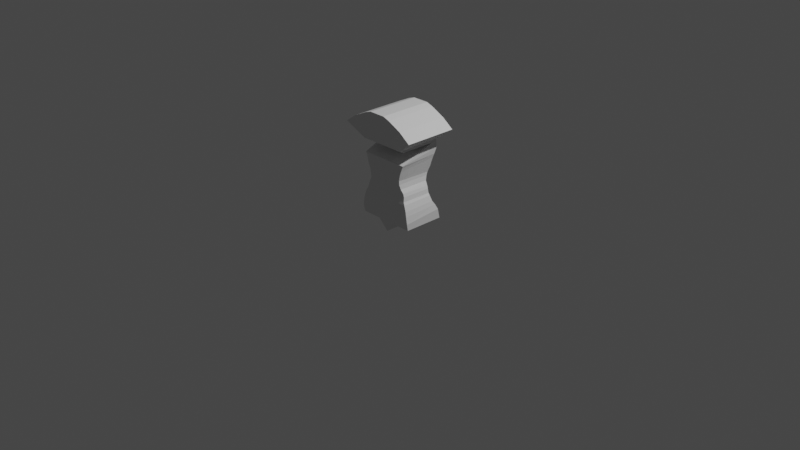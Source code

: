 # Source: humanbody.blend  (saved by Blender 3.3.6; exported with 4.5.12 LTS)
import bpy
from mathutils import Matrix  # noqa: F401  (used for matrix-valued properties, if any)

bpy.ops.wm.read_factory_settings(use_empty=True)
scene = bpy.context.scene
scene.name = 'Scene'

# ---- collections
col_collection = bpy.data.collections.new('Collection'); scene.collection.children.link(col_collection)

# ---- world
world_world = bpy.data.worlds.new('World'); scene.world = world_world
world_world.use_nodes = True; world_world.node_tree.nodes.clear()
_N = world_world.node_tree.nodes; _L = world_world.node_tree.links
n0 = _N.new('ShaderNodeOutputWorld'); n0.name = 'World Output'; n0.location = (300, 300)
n1 = _N.new('ShaderNodeBackground'); n1.name = 'Background'; n1.location = (10, 300)
n1.inputs[0].default_value = (0.05088, 0.05088, 0.05088, 1.0)
_L.new(n1.outputs[0], n0.inputs[0])
n0.is_active_output = True
world_world.color = (0.05088, 0.05088, 0.05088)
world_world.use_sun_shadow = False
world_world.sun_shadow_jitter_overblur = 0.0

# ---- cameras
cam_camera = bpy.data.cameras.new('Camera')
cam_camera.clip_end = 100.0
cam_camera.ortho_scale = 7.314

# ---- lights
light_light = bpy.data.lights.new('Light', 'POINT')
light_light.transmission_factor = 0.0
light_light.energy = 1000.0
light_light.shadow_soft_size = 0.1
light_light.shadow_maximum_resolution = 0.006
light_light.use_absolute_resolution = True

# ---- meshes
me_cubo_001 = bpy.data.meshes.new('Cubo.001')
me_cubo_001.from_pydata([(-1.086, -0.618, 0.132), (-1.086, -1.0, 3.829), (-1.086, 0.9013, 0.132), (-1.086, 1.0, 3.829), (0.0, -0.57, -0.2805), (0.0, -1.0, 3.829), (0.0, 0.57, -0.2805), (0.0, 1.0, 3.829), (-1.063, -0.6793, 0.6554), (-1.063, 0.7044, 0.6945), (0.0, 0.7044, 0.6945), (0.0, -0.6793, 0.6554), (-1.101, 0.8022, 0.5009), (0.0, 0.8022, 0.5009), (0.0, -0.6722, 0.3835), (-1.101, -0.6722, 0.3835), (-1.024, -0.6672, 0.8305), (-1.024, 0.6001, 0.8435), (0.0, 0.6006, 0.8413), (0.0, -0.6678, 0.8282), (-0.95, -0.6547, 1.043), (-0.95, 0.5503, 1.043), (0.0, 0.5503, 1.043), (0.0, -0.6547, 1.043), (-0.8941, -0.6312, 1.138), (-0.8941, 0.5457, 1.126), (0.0, 0.5457, 1.126), (0.0, -0.6312, 1.138), (-0.8678, -0.5945, 1.305), (-0.8678, 0.5318, 1.285), (0.0, 0.5318, 1.285), (0.0, -0.5945, 1.305), (-0.8289, -0.59, 1.414), (-0.8289, 0.5441, 1.381), (0.0, 0.5441, 1.381), (0.0, -0.59, 1.414), (-0.7385, -0.6185, 1.558), (-0.7385, 0.5627, 1.54), (0.0, 0.5627, 1.54), (0.0, -0.6185, 1.558), (-0.7114, -0.6651, 1.734), (-0.7114, 0.6172, 1.72), (0.0, 0.6172, 1.72), (0.0, -0.6651, 1.734), (-0.7112, -0.6784, 1.871), (-0.7777, -0.7029, 2.096), (-0.8196, -0.6961, 2.237), (-0.8664, -0.6893, 2.372), (-0.9131, -0.6978, 2.477), (-0.9599, -0.8055, 3.125), (-1.007, -0.8779, 3.387), (-1.007, 0.8779, 3.387), (-0.9599, 0.8055, 3.125), (-0.9131, 0.7749, 2.526), (-0.8664, 0.7558, 2.385), (-0.8196, 0.7366, 2.22), (-0.7777, 0.7283, 2.072), (-0.7112, 0.6618, 1.833), (0.0, 0.8779, 3.387), (0.0, 0.8055, 3.125), (0.0, 0.7749, 2.526), (0.0, 0.7558, 2.385), (0.0, 0.7366, 2.22), (0.0, 0.7283, 2.072), (0.0, 0.6618, 1.833), (0.0, -0.8779, 3.387), (0.0, -0.8055, 3.125), (0.0, -0.6978, 2.477), (0.0, -0.6893, 2.372), (0.0, -0.6961, 2.237), (0.0, -0.7029, 2.096), (0.0, -0.6784, 1.871), (-0.9526, 0.5987, 2.979), (-0.9526, 0.8379, 2.753), (0.0, 0.8379, 2.753), (0.0, 0.5987, 2.979), (-0.343, 0.9013, 0.1282), (-0.343, 1.0, 3.829), (-0.343, -0.618, 0.1282), (-0.343, -1.0, 3.829), (-0.3358, -0.6793, 0.6554), (-0.3358, 0.7044, 0.6945), (-0.3478, 0.8022, 0.5009), (-0.3478, -0.6722, 0.3835), (-0.3235, -0.6676, 0.8289), (-0.3235, 0.6004, 0.842), (-0.3002, -0.6547, 1.043), (-0.3002, 0.5503, 1.043), (-0.2825, -0.6312, 1.138), (-0.2825, 0.5457, 1.126), (-0.2742, -0.5945, 1.305), (-0.2742, 0.5318, 1.285), (-0.2619, -0.59, 1.414), (-0.2619, 0.5441, 1.381), (-0.2334, -0.6185, 1.558), (-0.2334, 0.5627, 1.54), (-0.2248, -0.6651, 1.734), (-0.2248, 0.6172, 1.72), (-0.2247, -0.6784, 1.871), (-0.2457, -0.7029, 2.096), (-0.259, -0.6961, 2.237), (-0.2737, -0.6893, 2.372), (-0.2885, -0.6978, 2.477), (-0.3033, -0.8055, 3.125), (-0.3181, -0.8779, 3.387), (-0.2247, 0.6618, 1.833), (-0.2457, 0.7283, 2.072), (-0.259, 0.7366, 2.22), (-0.2737, 0.7558, 2.385), (-0.2885, 0.7749, 2.526), (-0.3033, 0.8055, 3.125), (-0.3181, 0.8779, 3.387), (-0.301, 0.8379, 2.753), (-0.301, 0.5987, 2.979), (0.0, -0.6104, 0.1282), (0.0, 0.9023, 0.1282), (-0.5594, -1.0, 4.079), (-0.5594, 1.0, 4.079), (0.0, -1.0, 4.164), (0.0, 1.0, 4.164), (-0.3101, 1.0, 4.164), (-0.3101, -1.0, 4.164), (-1.007, -0.8779, 3.387), (-1.086, -1.0, 3.829), (-1.086, 1.0, 3.829), (-0.9599, -0.8055, 3.125), (-1.007, 0.8779, 3.387), (-0.9599, 0.8055, 3.125), (-1.167, -0.8779, 3.238), (-1.518, -1.0, 3.518), (-1.518, 1.0, 3.518), (-0.959, -0.8055, 3.072), (-1.167, 0.8779, 3.238), (-0.959, 0.8055, 3.072), (-0.9571, -0.7421, 2.988), (-0.9571, 0.8179, 2.982), (0.0, 0.8179, 2.982), (0.0, -0.7421, 2.988), (-0.3024, 0.8179, 2.982), (-0.3024, -0.7421, 2.988)], [], [(50, 1, 123, 122), (111, 77, 7, 58), (58, 7, 5, 65), (104, 79, 1, 50), (76, 6, 4, 78), (79, 5, 118, 121), (83, 80, 8, 15), (13, 10, 11, 14), (82, 81, 10, 13), (15, 8, 9, 12), (0, 15, 12, 2), (76, 82, 13, 115), (6, 115, 114, 4), (78, 83, 15, 0), (80, 84, 16, 8), (10, 18, 19, 11), (81, 85, 18, 10), (8, 16, 17, 9), (84, 86, 20, 16), (18, 22, 23, 19), (85, 87, 22, 18), (16, 20, 21, 17), (86, 88, 24, 20), (22, 26, 27, 23), (87, 89, 26, 22), (20, 24, 25, 21), (88, 90, 28, 24), (26, 30, 31, 27), (89, 91, 30, 26), (24, 28, 29, 25), (90, 92, 32, 28), (30, 34, 35, 31), (91, 93, 34, 30), (28, 32, 33, 29), (92, 94, 36, 32), (34, 38, 39, 35), (93, 95, 38, 34), (32, 36, 37, 33), (94, 96, 40, 36), (38, 42, 43, 39), (95, 97, 42, 38), (36, 40, 41, 37), (96, 98, 44, 40), (98, 99, 45, 44), (99, 100, 46, 45), (100, 101, 47, 46), (101, 102, 48, 47), (139, 103, 49, 134), (103, 104, 50, 49), (42, 64, 71, 43), (64, 63, 70, 71), (63, 62, 69, 70), (62, 61, 68, 69), (61, 60, 67, 68), (136, 59, 66, 137), (59, 58, 65, 66), (97, 105, 64, 42), (105, 106, 63, 64), (106, 107, 62, 63), (107, 108, 61, 62), (108, 109, 60, 61), (138, 110, 59, 136), (110, 111, 58, 59), (40, 44, 57, 41), (44, 45, 56, 57), (45, 46, 55, 56), (46, 47, 54, 55), (47, 48, 53, 54), (134, 49, 52, 135), (3, 51, 126, 124), (48, 72, 73, 53), (109, 112, 74, 60), (60, 74, 75, 67), (102, 113, 72, 48), (67, 75, 113, 102), (53, 73, 112, 109), (52, 51, 111, 110), (135, 52, 110, 138), (54, 53, 109, 108), (55, 54, 108, 107), (56, 55, 107, 106), (57, 56, 106, 105), (41, 57, 105, 97), (66, 65, 104, 103), (137, 66, 103, 139), (68, 67, 102, 101), (69, 68, 101, 100), (70, 69, 100, 99), (71, 70, 99, 98), (43, 71, 98, 96), (37, 41, 97, 95), (39, 43, 96, 94), (33, 37, 95, 93), (35, 39, 94, 92), (29, 33, 93, 91), (31, 35, 92, 90), (25, 29, 91, 89), (27, 31, 90, 88), (21, 25, 89, 87), (23, 27, 88, 86), (17, 21, 87, 85), (19, 23, 86, 84), (9, 17, 85, 81), (11, 19, 84, 80), (4, 114, 78), (2, 12, 82, 76), (12, 9, 81, 82), (14, 11, 80, 83), (7, 77, 120, 119), (2, 76, 78, 0), (65, 5, 79, 104), (51, 3, 77, 111), (78, 114, 14, 83), (115, 6, 76), (114, 115, 13, 14), (120, 117, 116, 121), (119, 120, 121, 118), (5, 7, 119, 118), (77, 3, 117, 120), (3, 1, 116, 117), (1, 79, 121, 116), (126, 127, 133, 132), (123, 124, 130, 129), (52, 49, 125, 127), (51, 52, 127, 126), (1, 3, 124, 123), (49, 50, 122, 125), (128, 129, 130, 132), (131, 128, 132, 133), (125, 122, 128, 131), (122, 123, 129, 128), (127, 125, 131, 133), (124, 126, 132, 130), (75, 137, 139, 113), (73, 135, 138, 112), (72, 134, 135, 73), (112, 138, 136, 74), (74, 136, 137, 75), (113, 139, 134, 72)])
_uv = me_cubo_001.uv_layers.new(name='MapaUV')
_uv.uv.foreach_set('vector', [0.5981, 1.0, 0.625, 1.0, 0.625, 1.0, 0.5981, 1.0, 0.5981, 0.421, 0.625, 0.421, 0.625, 0.5, 0.5981, 0.5, 0.5981, 0.5, 0.625, 0.5, 0.625, 0.75, 0.5981, 0.75, 0.5981, 0.829, 0.625, 0.829, 0.625, 1.0, 0.5981, 1.0, 0.296, 0.5, 0.375, 0.5, 0.375, 0.75, 0.296, 0.75, 0.625, 0.829, 0.625, 0.75, 0.625, 0.75, 0.625, 0.829, 0.4225, 0.829, 0.4343, 0.829, 0.4343, 1.0, 0.4225, 1.0, 0.4225, 0.5, 0.4343, 0.5, 0.4343, 0.75, 0.4225, 0.75, 0.4225, 0.421, 0.4343, 0.421, 0.4343, 0.5, 0.4225, 0.5, 0.4225, 0.0, 0.4343, 0.0, 0.4343, 0.25, 0.4225, 0.25, 0.375, 0.0, 0.4225, 0.0, 0.4225, 0.25, 0.375, 0.25, 0.375, 0.421, 0.4225, 0.421, 0.4225, 0.5, 0.3999, 0.5, 0.375, 0.5, 0.3999, 0.5, 0.3999, 0.75, 0.375, 0.75, 0.375, 0.829, 0.4225, 0.829, 0.4225, 1.0, 0.375, 1.0, 0.4343, 0.829, 0.443, 0.829, 0.443, 1.0, 0.4343, 1.0, 0.4343, 0.5, 0.443, 0.5, 0.443, 0.75, 0.4343, 0.75, 0.4343, 0.421, 0.443, 0.421, 0.443, 0.5, 0.4343, 0.5, 0.4343, 0.0, 0.443, 0.0, 0.443, 0.25, 0.4343, 0.25, 0.443, 0.829, 0.4555, 0.829, 0.4555, 1.0, 0.443, 1.0, 0.443, 0.5, 0.4555, 0.5, 0.4555, 0.75, 0.443, 0.75, 0.443, 0.421, 0.4555, 0.421, 0.4555, 0.5, 0.443, 0.5, 0.443, 0.0, 0.4555, 0.0, 0.4555, 0.25, 0.443, 0.25, 0.4555, 0.829, 0.4606, 0.829, 0.4606, 1.0, 0.4555, 1.0, 0.4555, 0.5, 0.4606, 0.5, 0.4606, 0.75, 0.4555, 0.75, 0.4555, 0.421, 0.4606, 0.421, 0.4606, 0.5, 0.4555, 0.5, 0.4555, 0.0, 0.4606, 0.0, 0.4606, 0.25, 0.4555, 0.25, 0.4606, 0.829, 0.4703, 0.829, 0.4703, 1.0, 0.4606, 1.0, 0.4606, 0.5, 0.4703, 0.5, 0.4703, 0.75, 0.4606, 0.75, 0.4606, 0.421, 0.4703, 0.421, 0.4703, 0.5, 0.4606, 0.5, 0.4606, 0.0, 0.4703, 0.0, 0.4703, 0.25, 0.4606, 0.25, 0.4703, 0.829, 0.4761, 0.829, 0.4761, 1.0, 0.4703, 1.0, 0.4703, 0.5, 0.4761, 0.5, 0.4761, 0.75, 0.4703, 0.75, 0.4703, 0.421, 0.4761, 0.421, 0.4761, 0.5, 0.4703, 0.5, 0.4703, 0.0, 0.4761, 0.0, 0.4761, 0.25, 0.4703, 0.25, 0.4761, 0.829, 0.4862, 0.829, 0.4862, 1.0, 0.4761, 1.0, 0.4761, 0.5, 0.4862, 0.5, 0.4862, 0.75, 0.4761, 0.75, 0.4761, 0.421, 0.4862, 0.421, 0.4862, 0.5, 0.4761, 0.5, 0.4761, 0.0, 0.4862, 0.0, 0.4862, 0.25, 0.4761, 0.25, 0.4862, 0.829, 0.4974, 0.829, 0.4974, 1.0, 0.4862, 1.0, 0.4862, 0.5, 0.4974, 0.5, 0.4974, 0.75, 0.4862, 0.75, 0.4862, 0.421, 0.4974, 0.421, 0.4974, 0.5, 0.4862, 0.5, 0.4862, 0.0, 0.4974, 0.0, 0.4974, 0.25, 0.4862, 0.25, 0.4974, 0.829, 0.5024, 0.829, 0.5024, 1.0, 0.4974, 1.0, 0.5024, 0.829, 0.5183, 0.829, 0.5183, 1.0, 0.5024, 1.0, 0.5183, 0.829, 0.5343, 0.829, 0.5343, 1.0, 0.5183, 1.0, 0.5343, 0.829, 0.5503, 0.829, 0.5503, 1.0, 0.5343, 1.0, 0.5503, 0.829, 0.5662, 0.829, 0.5662, 1.0, 0.5503, 1.0, 0.5783, 0.829, 0.5822, 0.829, 0.5822, 1.0, 0.5783, 1.0, 0.5822, 0.829, 0.5981, 0.829, 0.5981, 1.0, 0.5822, 1.0, 0.4974, 0.5, 0.5024, 0.5, 0.5024, 0.75, 0.4974, 0.75, 0.5024, 0.5, 0.5183, 0.5, 0.5183, 0.75, 0.5024, 0.75, 0.5183, 0.5, 0.5343, 0.5, 0.5343, 0.75, 0.5183, 0.75, 0.5343, 0.5, 0.5503, 0.5, 0.5503, 0.75, 0.5343, 0.75, 0.5503, 0.5, 0.5662, 0.5, 0.5662, 0.75, 0.5503, 0.75, 0.5783, 0.5, 0.5822, 0.5, 0.5822, 0.75, 0.5783, 0.75, 0.5822, 0.5, 0.5981, 0.5, 0.5981, 0.75, 0.5822, 0.75, 0.4974, 0.421, 0.5024, 0.421, 0.5024, 0.5, 0.4974, 0.5, 0.5024, 0.421, 0.5183, 0.421, 0.5183, 0.5, 0.5024, 0.5, 0.5183, 0.421, 0.5343, 0.421, 0.5343, 0.5, 0.5183, 0.5, 0.5343, 0.421, 0.5503, 0.421, 0.5503, 0.5, 0.5343, 0.5, 0.5503, 0.421, 0.5662, 0.421, 0.5662, 0.5, 0.5503, 0.5, 0.5783, 0.421, 0.5822, 0.421, 0.5822, 0.5, 0.5783, 0.5, 0.5822, 0.421, 0.5981, 0.421, 0.5981, 0.5, 0.5822, 0.5, 0.4974, 0.0, 0.5024, 0.0, 0.5024, 0.25, 0.4974, 0.25, 0.5024, 0.0, 0.5183, 0.0, 0.5183, 0.25, 0.5024, 0.25, 0.5183, 0.0, 0.5343, 0.0, 0.5343, 0.25, 0.5183, 0.25, 0.5343, 0.0, 0.5503, 0.0, 0.5503, 0.25, 0.5343, 0.25, 0.5503, 0.0, 0.5662, 0.0, 0.5662, 0.25, 0.5503, 0.25, 0.5783, 0.0, 0.5822, 0.0, 0.5822, 0.25, 0.5783, 0.25, 0.625, 0.25, 0.5981, 0.25, 0.5981, 0.25, 0.625, 0.25, 0.5662, 0.0, 0.5722, 0.0, 0.5722, 0.25, 0.5662, 0.25, 0.5662, 0.421, 0.5722, 0.421, 0.5722, 0.5, 0.5662, 0.5, 0.5662, 0.5, 0.5722, 0.5, 0.5722, 0.75, 0.5662, 0.75, 0.5662, 0.829, 0.5722, 0.829, 0.5722, 1.0, 0.5662, 1.0, 0.5662, 0.75, 0.5722, 0.75, 0.5722, 0.829, 0.5662, 0.829, 0.5662, 0.25, 0.5722, 0.25, 0.5722, 0.421, 0.5662, 0.421, 0.5822, 0.25, 0.5981, 0.25, 0.5981, 0.421, 0.5822, 0.421, 0.5783, 0.25, 0.5822, 0.25, 0.5822, 0.421, 0.5783, 0.421, 0.5503, 0.25, 0.5662, 0.25, 0.5662, 0.421, 0.5503, 0.421, 0.5343, 0.25, 0.5503, 0.25, 0.5503, 0.421, 0.5343, 0.421, 0.5183, 0.25, 0.5343, 0.25, 0.5343, 0.421, 0.5183, 0.421, 0.5024, 0.25, 0.5183, 0.25, 0.5183, 0.421, 0.5024, 0.421, 0.4974, 0.25, 0.5024, 0.25, 0.5024, 0.421, 0.4974, 0.421, 0.5822, 0.75, 0.5981, 0.75, 0.5981, 0.829, 0.5822, 0.829, 0.5783, 0.75, 0.5822, 0.75, 0.5822, 0.829, 0.5783, 0.829, 0.5503, 0.75, 0.5662, 0.75, 0.5662, 0.829, 0.5503, 0.829, 0.5343, 0.75, 0.5503, 0.75, 0.5503, 0.829, 0.5343, 0.829, 0.5183, 0.75, 0.5343, 0.75, 0.5343, 0.829, 0.5183, 0.829, 0.5024, 0.75, 0.5183, 0.75, 0.5183, 0.829, 0.5024, 0.829, 0.4974, 0.75, 0.5024, 0.75, 0.5024, 0.829, 0.4974, 0.829, 0.4862, 0.25, 0.4974, 0.25, 0.4974, 0.421, 0.4862, 0.421, 0.4862, 0.75, 0.4974, 0.75, 0.4974, 0.829, 0.4862, 0.829, 0.4761, 0.25, 0.4862, 0.25, 0.4862, 0.421, 0.4761, 0.421, 0.4761, 0.75, 0.4862, 0.75, 0.4862, 0.829, 0.4761, 0.829, 0.4703, 0.25, 0.4761, 0.25, 0.4761, 0.421, 0.4703, 0.421, 0.4703, 0.75, 0.4761, 0.75, 0.4761, 0.829, 0.4703, 0.829, 0.4606, 0.25, 0.4703, 0.25, 0.4703, 0.421, 0.4606, 0.421, 0.4606, 0.75, 0.4703, 0.75, 0.4703, 0.829, 0.4606, 0.829, 0.4555, 0.25, 0.4606, 0.25, 0.4606, 0.421, 0.4555, 0.421, 0.4555, 0.75, 0.4606, 0.75, 0.4606, 0.829, 0.4555, 0.829, 0.443, 0.25, 0.4555, 0.25, 0.4555, 0.421, 0.443, 0.421, 0.443, 0.75, 0.4555, 0.75, 0.4555, 0.829, 0.443, 0.829, 0.4343, 0.25, 0.443, 0.25, 0.443, 0.421, 0.4343, 0.421, 0.4343, 0.75, 0.443, 0.75, 0.443, 0.829, 0.4343, 0.829, 0.375, 0.75, 0.3999, 0.75, 0.375, 0.829, 0.375, 0.25, 0.4225, 0.25, 0.4225, 0.421, 0.375, 0.421, 0.4225, 0.25, 0.4343, 0.25, 0.4343, 0.421, 0.4225, 0.421, 0.4225, 0.75, 0.4343, 0.75, 0.4343, 0.829, 0.4225, 0.829, 0.625, 0.5, 0.625, 0.421, 0.625, 0.421, 0.625, 0.5, 0.125, 0.5, 0.296, 0.5, 0.296, 0.75, 0.125, 0.75, 0.5981, 0.75, 0.625, 0.75, 0.625, 0.829, 0.5981, 0.829, 0.5981, 0.25, 0.625, 0.25, 0.625, 0.421, 0.5981, 0.421, 0.375, 0.829, 0.3999, 0.75, 0.4225, 0.75, 0.4225, 0.829, 0.3999, 0.5, 0.375, 0.5, 0.375, 0.421, 0.3999, 0.75, 0.3999, 0.5, 0.4225, 0.5, 0.4225, 0.75, 0.704, 0.5, 0.875, 0.5, 0.875, 0.75, 0.704, 0.75, 0.625, 0.5, 0.704, 0.5, 0.704, 0.75, 0.625, 0.75, 0.625, 0.75, 0.625, 0.5, 0.625, 0.5, 0.625, 0.75, 0.625, 0.421, 0.625, 0.25, 0.625, 0.25, 0.625, 0.421, 0.625, 0.25, 0.625, 0.0, 0.625, 0.0, 0.625, 0.25, 0.625, 1.0, 0.625, 0.829, 0.625, 0.829, 0.625, 1.0, 0.5981, 0.25, 0.5822, 0.25, 0.5822, 0.25, 0.5981, 0.25, 0.625, 0.0, 0.625, 0.25, 0.625, 0.25, 0.625, 0.0, 0.5822, 0.25, 0.5822, 0.0, 0.5822, 0.0, 0.5822, 0.25, 0.5981, 0.25, 0.5822, 0.25, 0.5822, 0.25, 0.5981, 0.25, 0.625, 0.0, 0.625, 0.25, 0.625, 0.25, 0.625, 0.0, 0.5822, 1.0, 0.5981, 1.0, 0.5981, 1.0, 0.5822, 1.0, 0.5981, 0.0, 0.625, 0.0, 0.625, 0.25, 0.5981, 0.25, 0.5822, 0.0, 0.5981, 0.0, 0.5981, 0.25, 0.5822, 0.25, 0.5822, 1.0, 0.5981, 1.0, 0.5981, 1.0, 0.5822, 1.0, 0.5981, 1.0, 0.625, 1.0, 0.625, 1.0, 0.5981, 1.0, 0.5822, 0.25, 0.5822, 0.0, 0.5822, 0.0, 0.5822, 0.25, 0.625, 0.25, 0.5981, 0.25, 0.5981, 0.25, 0.625, 0.25, 0.5722, 0.75, 0.5783, 0.75, 0.5783, 0.829, 0.5722, 0.829, 0.5722, 0.25, 0.5783, 0.25, 0.5783, 0.421, 0.5722, 0.421, 0.5722, 0.0, 0.5783, 0.0, 0.5783, 0.25, 0.5722, 0.25, 0.5722, 0.421, 0.5783, 0.421, 0.5783, 0.5, 0.5722, 0.5, 0.5722, 0.5, 0.5783, 0.5, 0.5783, 0.75, 0.5722, 0.75, 0.5722, 0.829, 0.5783, 0.829, 0.5783, 1.0, 0.5722, 1.0])
me_cubo_001.update()

# ---- objects
ob_light = bpy.data.objects.new('Light', light_light)
ob_camera = bpy.data.objects.new('Camera', cam_camera)
ob_vac_o = bpy.data.objects.new('Vacío', None)
ob_vac_o_001 = bpy.data.objects.new('Vacío.001', None)
ob_vac_o_002 = bpy.data.objects.new('Vacío.002', None)
ob_vac_o_003 = bpy.data.objects.new('Vacío.003', None)
ob_cubo = bpy.data.objects.new('Cubo', me_cubo_001)

# ---- transforms, parenting, visibility, modifiers, constraints
ob_light.location = (4.076, 1.005, 5.904)
ob_light.rotation_euler = (0.6503, 0.05522, 1.866)
ob_light.lock_rotations_4d = False
ob_light.empty_display_type = 'ARROWS'
ob_light.color = (0.0, 0.0, 0.0, 0.0)
ob_light.lineart.crease_threshold = 0.0
ob_camera.location = (7.359, -6.926, 4.958)
ob_camera.rotation_euler = (1.109, 0.0, 0.8149)
ob_camera.lock_rotations_4d = False
ob_camera.empty_display_type = 'ARROWS'
ob_camera.color = (0.0, 0.0, 0.0, 0.0)
ob_camera.display_type = 'WIRE'
ob_camera.lineart.crease_threshold = 0.0
ob_vac_o.location = (0.529, 0.0, 0.0)
ob_vac_o.rotation_euler = (1.571, -0.0, -0.0)
ob_vac_o.empty_display_type = 'IMAGE'
ob_vac_o.empty_display_size = 5.0
ob_vac_o.empty_image_depth = 'BACK'
ob_vac_o.show_empty_image_perspective = False
ob_vac_o.empty_image_side = 'FRONT'
ob_vac_o.hide_select = True
ob_vac_o_001.location = (1.289, 0.0, 0.0)
ob_vac_o_001.rotation_euler = (1.571, 0.0, 3.142)
ob_vac_o_001.empty_display_type = 'IMAGE'
ob_vac_o_001.empty_display_size = 5.0
ob_vac_o_001.empty_image_depth = 'BACK'
ob_vac_o_001.show_empty_image_perspective = False
ob_vac_o_001.empty_image_side = 'FRONT'
ob_vac_o_001.hide_select = True
ob_vac_o_002.location = (0.0, -0.34, 0.0)
ob_vac_o_002.rotation_euler = (1.571, -0.0, 1.571)
ob_vac_o_002.empty_display_type = 'IMAGE'
ob_vac_o_002.empty_display_size = 5.0
ob_vac_o_002.empty_image_depth = 'BACK'
ob_vac_o_002.show_empty_image_perspective = False
ob_vac_o_002.empty_image_side = 'FRONT'
ob_vac_o_002.hide_select = True
ob_vac_o_003.location = (0.0, -1.399, 0.0)
ob_vac_o_003.rotation_euler = (1.571, -0.0, -1.571)
ob_vac_o_003.empty_display_type = 'IMAGE'
ob_vac_o_003.empty_display_size = 5.0
ob_vac_o_003.empty_image_depth = 'BACK'
ob_vac_o_003.show_empty_image_perspective = False
ob_vac_o_003.empty_image_side = 'FRONT'
ob_vac_o_003.hide_select = True
ob_cubo.location = (0.0, 0.0, 0.0)
ob_cubo.scale = (0.2889, 0.2889, 0.2889)
_m = ob_cubo.modifiers.new('Simetrizar', 'MIRROR')
_m.use_clip = True

# ---- collection membership
col_collection.objects.link(ob_light)
col_collection.objects.link(ob_camera)
col_collection.objects.link(ob_vac_o)
col_collection.objects.link(ob_vac_o_001)
col_collection.objects.link(ob_vac_o_002)
col_collection.objects.link(ob_vac_o_003)
col_collection.objects.link(ob_cubo)

# ---- scene / render settings (as saved in the file)
scene.camera = ob_camera
scene.frame_start = 1; scene.frame_end = 250; scene.frame_set(1)
scene.render.engine = 'BLENDER_EEVEE_NEXT'
scene.cycles.sampling_pattern = 'TABULATED_SOBOL'
scene.cycles.use_light_tree = False
scene.view_settings.view_transform = 'Filmic'
bpy.context.view_layer.update()
